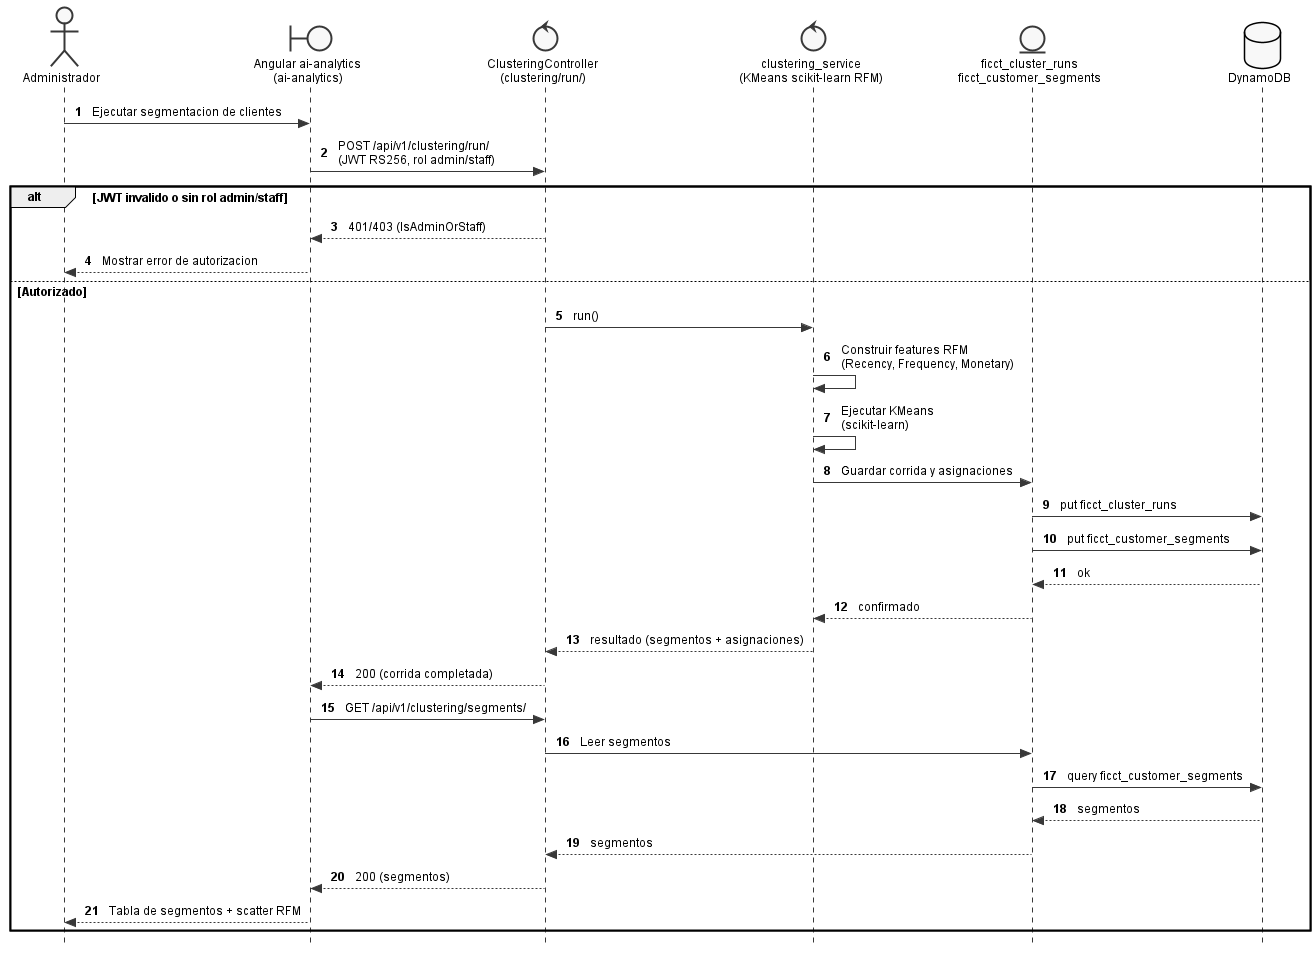

The diagram above was rendered by PlantUML. Its source (embedded in the PNG):
@startuml
' Embedded standalone style block (replicated per file; standalone)
skinparam shadowing false
skinparam backgroundColor White
skinparam defaultFontName Arial
skinparam defaultFontSize 12
skinparam monochrome true
skinparam style strictuml
skinparam nodesep 50
skinparam ranksep 60
skinparam padding 3
skinparam classAttributeIconSize 0
hide circle

autonumber "<b>0"

actor Administrador as Admin
boundary "Angular ai-analytics\n(ai-analytics)" as UI
control "ClusteringController\n(clustering/run/)" as Ctrl
control "clustering_service\n(KMeans scikit-learn RFM)" as Svc
entity "ficct_cluster_runs\nficct_customer_segments" as Seg
database "DynamoDB" as Dynamo

Admin -> UI : Ejecutar segmentacion de clientes
UI -> Ctrl : POST /api/v1/clustering/run/\n(JWT RS256, rol admin/staff)

alt JWT invalido o sin rol admin/staff
  Ctrl --> UI : 401/403 (IsAdminOrStaff)
  UI --> Admin : Mostrar error de autorizacion
else Autorizado
  Ctrl -> Svc : run()
  Svc -> Svc : Construir features RFM\n(Recency, Frequency, Monetary)
  Svc -> Svc : Ejecutar KMeans\n(scikit-learn)
  Svc -> Seg : Guardar corrida y asignaciones
  Seg -> Dynamo : put ficct_cluster_runs
  Seg -> Dynamo : put ficct_customer_segments
  Dynamo --> Seg : ok
  Seg --> Svc : confirmado
  Svc --> Ctrl : resultado (segmentos + asignaciones)
  Ctrl --> UI : 200 (corrida completada)

  UI -> Ctrl : GET /api/v1/clustering/segments/
  Ctrl -> Seg : Leer segmentos
  Seg -> Dynamo : query ficct_customer_segments
  Dynamo --> Seg : segmentos
  Seg --> Ctrl : segmentos
  Ctrl --> UI : 200 (segmentos)
  UI --> Admin : Tabla de segmentos + scatter RFM
end
@enduml